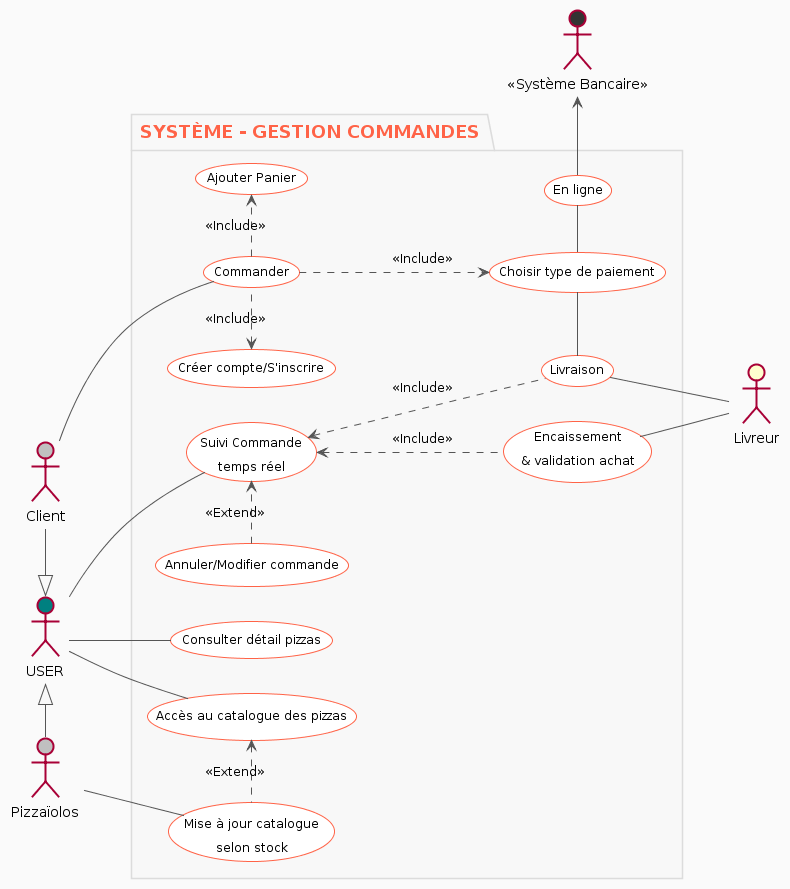

The diagram above was rendered by PlantUML. Its source (embedded in the PNG):
@startuml
skinparam usecase {
BackgroundColor #ffffff
BorderColor Tomato
ArrowColor #555
Shadowing false
BorderThickness 1
ActorFontName HelveticaNeue
FontSize 12
}

skinparam Package {
BackgroundColor #F8F8F8
BorderColor #DCDCDC
FontColor Tomato
FontSize 18
FontStyle bold
}

left to right direction
skinparam Shadowing false
skinparam Padding 5
skinparam FontColor #333
skinparam backgroundColor #fafafa
:USER: #teal
Pizzaïolos #silver
Client #silver
:<<Système Bancaire>>: #333
USER <|- :Pizzaïolos:
USER <|-le- :Client:

Package "SYSTÈME - GESTION COMMANDES"  {
(Accès au catalogue des pizzas) <.ri.(Mise à jour catalogue\n selon stock):<<Extend>>
(Consulter détail pizzas)
(Commander) .do.>(Choisir type de paiement): << Include>>
(Commander) .le.> (Créer compte/S'inscrire) : << Include >>
(Commander) .> (Ajouter Panier) :<< Include >>
(Choisir type de paiement) -ri- (En ligne)
(Choisir type de paiement) -le- (Livraison)
(Créer compte/S'inscrire)
(Suivi Commande\n temps réel) <.le. (Annuler/Modifier commande): << Extend>>
(Suivi Commande\n temps réel) <.do. (Livraison):<<Include>>
(Suivi Commande\n temps réel) <.. (Encaissement \n& validation achat):<<Include>>

}

:USER: -- (Accès au catalogue des pizzas)
:USER: -- (Consulter détail pizzas)
:USER: -- (Suivi Commande\n temps réel)

:Client: -- (Commander)

:Livreur: -up- (Livraison)
:Livreur: - (Encaissement \n& validation achat)
(En ligne) -ri-> :<<Système Bancaire>>:

:Pizzaïolos: - (Mise à jour catalogue\n selon stock)
@enduml